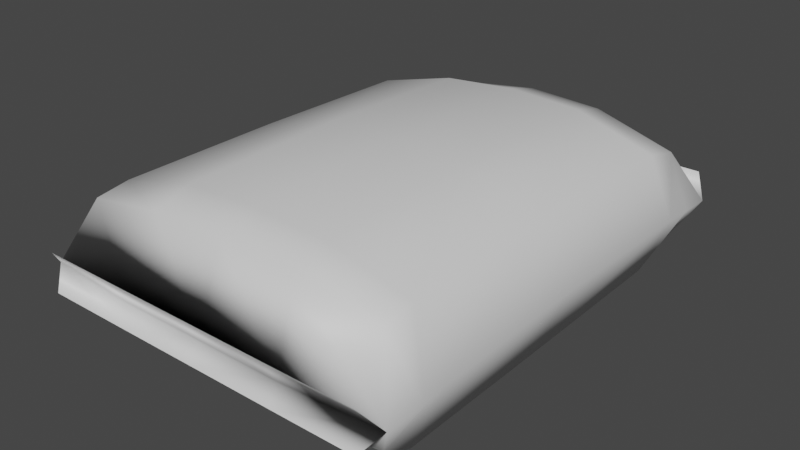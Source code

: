 # Source: Noodles_Instant.blend  (saved by Blender 3.3.6; exported with 4.5.12 LTS)
import bpy
from mathutils import Matrix  # noqa: F401  (used for matrix-valued properties, if any)

bpy.ops.wm.read_factory_settings(use_empty=True)
scene = bpy.context.scene
scene.name = 'Scene'

# ---- collections
col_collection = bpy.data.collections.new('Collection'); scene.collection.children.link(col_collection)

# ---- materials (node trees are filled in below, after node groups)
mat_material = bpy.data.materials.new('Material')
mat_material.alpha_threshold = 0.0
mat_material.use_transparent_shadow = False
mat_material.roughness = 0.5
mat_material.line_color = (0.0, 0.0, 0.0, 1.0)

# ---- material node trees
mat_material.use_nodes = True; mat_material.node_tree.nodes.clear()
_N = mat_material.node_tree.nodes; _L = mat_material.node_tree.links
n0 = _N.new('ShaderNodeOutputMaterial'); n0.name = 'Material Output'; n0.location = (300, 300)
n1 = _N.new('ShaderNodeBsdfPrincipled'); n1.name = 'Principled BSDF'; n1.location = (10, 300)
n1.distribution = 'GGX'
n1.subsurface_method = 'RANDOM_WALK_SKIN'
n1.inputs[3].default_value = 1.45
n1.inputs[27].default_value = (0.0, 0.0, 0.0, 1.0)
n1.inputs[28].default_value = 1.0
_L.new(n1.outputs[0], n0.inputs[0])
n0.is_active_output = True

# ---- world
world_world = bpy.data.worlds.new('World'); scene.world = world_world
world_world.use_nodes = True; world_world.node_tree.nodes.clear()
_N = world_world.node_tree.nodes; _L = world_world.node_tree.links
n0 = _N.new('ShaderNodeOutputWorld'); n0.name = 'World Output'; n0.location = (300, 300)
n1 = _N.new('ShaderNodeBackground'); n1.name = 'Background'; n1.location = (10, 300)
n1.inputs[0].default_value = (0.05088, 0.05088, 0.05088, 1.0)
_L.new(n1.outputs[0], n0.inputs[0])
n0.is_active_output = True
world_world.color = (0.05088, 0.05088, 0.05088)
world_world.use_sun_shadow = False
world_world.sun_shadow_jitter_overblur = 0.0

# ---- meshes
me_cube = bpy.data.meshes.new('Cube')
me_cube.from_pydata([(0.6353, -0.7613, -0.03019), (0.6181, -0.02493, -0.02949), (-0.6525, -0.8515, -0.03457), (-0.6525, 0.8376, -0.03873), (0.6475, -0.8515, -0.03457), (0.6475, 0.8376, -0.03873), (-0.5698, -0.7613, 0.1343), (-0.5518, -0.02493, 0.1516), (-0.5698, 0.7513, 0.09925), (0.5648, 0.7513, -0.1596), (0.5468, -0.02493, -0.2266), (0.5648, -0.7613, -0.165), (0.5648, -0.7613, 0.1343), (0.5468, -0.02493, 0.1516), (0.5648, 0.7513, 0.1051), (-0.5698, -0.7613, -0.165), (-0.5518, -0.02493, -0.2266), (-0.5698, 0.7513, -0.1596), (0.6353, 0.7513, -0.03019), (-0.6403, -0.7613, -0.03019), (-0.6525, 0.9501, -0.03892), (0.6475, 0.9501, -0.03892), (-0.6231, -0.02493, -0.02949), (-0.6403, 0.7513, -0.03019), (-0.3275, 0.8376, -0.04004), (-0.002507, 0.8376, -0.04027), (0.3225, 0.8376, -0.03981), (0.3225, -0.8499, -0.03529), (-0.002507, -0.8499, -0.03529), (-0.3275, -0.8499, -0.03529), (-0.2862, 0.7513, 0.1553), (-0.002507, 0.7513, 0.196), (0.2812, 0.7513, 0.1837), (-0.2772, -0.02493, 0.2236), (-0.002507, -0.02493, 0.2338), (0.2721, -0.02493, 0.2236), (-0.2862, -0.7613, 0.1862), (-0.002507, -0.7613, 0.2034), (0.2812, -0.7613, 0.1862), (-0.3275, 0.9501, -0.03999), (-0.002507, 0.9501, -0.04001), (0.3225, 0.9501, -0.03999), (0.2812, 0.7513, -0.194), (-0.002507, 0.7513, -0.2112), (-0.2862, 0.7513, -0.194), (0.2721, -0.02493, -0.2538), (-0.002507, -0.02493, -0.2895), (-0.2772, -0.02493, -0.2538), (0.2812, -0.7613, -0.191), (-0.002507, -0.7613, -0.2062), (-0.2862, -0.7613, -0.191), (-0.3275, -0.9624, -0.03529), (-0.002507, -0.9624, -0.03529), (0.3225, -0.9624, -0.03529), (0.6475, -0.9624, -0.03456), (-0.6525, -0.9624, -0.03456), (-0.6525, -0.9624, -0.03456), (0.6475, -0.9624, -0.03456), (0.3225, -0.9624, -0.03529), (-0.002507, -0.9624, -0.03529), (-0.3275, -0.9624, -0.03529), (-0.6525, 0.9501, -0.03892), (0.6475, 0.9501, -0.03892), (-0.3275, 0.9501, -0.03999), (-0.002507, 0.9501, -0.04001), (0.3225, 0.9501, -0.03999), (-0.5608, -0.6659, 0.1481), (0.5558, -0.6659, -0.2228), (0.5558, -0.6659, 0.1481), (-0.5608, -0.6659, -0.2228), (0.6267, -0.6659, -0.03015), (-0.6317, -0.6659, -0.03015), (-0.2817, -0.6659, 0.2124), (-0.002507, -0.6659, 0.2263), (0.2767, -0.6659, 0.2124), (0.2767, -0.6659, -0.2503), (-0.002507, -0.6659, -0.2769), (-0.2817, -0.6659, -0.2503), (-0.5608, 0.636, 0.1309), (0.5558, 0.636, -0.2102), (0.5558, 0.636, 0.1338), (-0.5608, 0.636, -0.2102), (0.6267, 0.636, -0.03015), (-0.6317, 0.636, -0.03015), (-0.2817, 0.636, 0.1972), (-0.002507, 0.636, 0.2227), (0.2767, 0.636, 0.2111), (0.2767, 0.636, -0.2353), (-0.002507, 0.636, -0.2546), (-0.2817, 0.636, -0.2353)], [], [(4, 11, 0), (2, 6, 19), (83, 22, 7, 78), (71, 19, 6, 66), (5, 9, 42, 26), (86, 35, 13, 80), (74, 38, 12, 68), (3, 17, 23), (89, 47, 16, 81), (77, 50, 15, 69), (82, 1, 10, 79), (70, 0, 11, 67), (5, 14, 18), (80, 13, 1, 82), (68, 12, 0, 70), (81, 16, 22, 83), (24, 3, 20, 39), (69, 15, 19, 71), (5, 26, 41, 21), (26, 25, 40, 41), (25, 24, 39, 40), (66, 6, 36, 72), (72, 36, 37, 73), (73, 37, 38, 74), (78, 7, 33, 84), (84, 33, 34, 85), (85, 34, 35, 86), (26, 32, 14, 5), (3, 8, 30, 24), (24, 30, 31, 25), (67, 11, 48, 75), (75, 48, 49, 76), (76, 49, 50, 77), (79, 10, 45, 87), (87, 45, 46, 88), (88, 46, 47, 89), (24, 44, 17, 3), (26, 42, 43, 25), (25, 43, 44, 24), (37, 28, 27, 38), (36, 29, 28, 37), (6, 2, 29, 36), (38, 27, 4, 12), (11, 4, 27, 48), (49, 28, 29, 50), (48, 27, 28, 49), (50, 29, 2, 15), (27, 28, 59, 58), (2, 56, 60, 29), (28, 29, 60, 59), (4, 27, 58, 57), (4, 54, 53, 27), (28, 52, 51, 29), (2, 29, 51, 55), (12, 4, 0), (15, 2, 19), (24, 63, 61, 3), (5, 62, 65, 26), (26, 65, 64, 25), (25, 64, 63, 24), (25, 31, 32, 26), (27, 53, 52, 28), (9, 5, 18), (8, 3, 23), (46, 76, 77, 47), (45, 75, 76, 46), (10, 67, 75, 45), (34, 73, 74, 35), (33, 72, 73, 34), (7, 66, 72, 33), (16, 69, 71, 22), (13, 68, 70, 1), (1, 70, 67, 10), (47, 77, 69, 16), (35, 74, 68, 13), (22, 71, 66, 7), (43, 88, 89, 44), (42, 87, 88, 43), (9, 79, 87, 42), (31, 85, 86, 32), (30, 84, 85, 31), (8, 78, 84, 30), (17, 81, 83, 23), (14, 80, 82, 18), (18, 82, 79, 9), (44, 89, 81, 17), (32, 86, 80, 14), (23, 83, 78, 8)])
me_cube.polygons.foreach_set('use_smooth', [True] * 88)
_uv = me_cube.uv_layers.new(name='UVMap')
_uv.uv.foreach_set('vector', [0.6219, 1.0, 0.5625, 1.0, 0.5625, 0.875, 0.6219, 0.5, 0.5625, 0.5, 0.5625, 0.375, 0.4688, 0.375, 0.5, 0.375, 0.5, 0.5, 0.4688, 0.5, 0.5312, 0.375, 0.5625, 0.375, 0.5625, 0.5, 0.5312, 0.5, 0.3781, 0.0, 0.4375, 0.0, 0.4375, 0.0625, 0.3781, 0.0625, 0.4687, 0.6875, 0.5, 0.6875, 0.5, 0.75, 0.4688, 0.75, 0.5312, 0.6875, 0.5625, 0.6875, 0.5625, 0.75, 0.5312, 0.75, 0.3781, 0.25, 0.4375, 0.25, 0.4375, 0.375, 0.4687, 0.1875, 0.5, 0.1875, 0.5, 0.25, 0.4688, 0.25, 0.5312, 0.1875, 0.5625, 0.1875, 0.5625, 0.25, 0.5312, 0.25, 0.4687, 0.875, 0.5, 0.875, 0.5, 1.0, 0.4688, 1.0, 0.5313, 0.875, 0.5625, 0.875, 0.5625, 1.0, 0.5312, 1.0, 0.3781, 0.75, 0.4375, 0.75, 0.4375, 0.875, 0.4688, 0.75, 0.5, 0.75, 0.5, 0.875, 0.4687, 0.875, 0.5312, 0.75, 0.5625, 0.75, 0.5625, 0.875, 0.5313, 0.875, 0.4688, 0.25, 0.5, 0.25, 0.5, 0.375, 0.4688, 0.375, 0.375, 0.1875, 0.375, 0.25, 0.375, 0.25, 0.375, 0.1875, 0.5312, 0.25, 0.5625, 0.25, 0.5625, 0.375, 0.5312, 0.375, 0.375, 0.0, 0.375, 0.0625, 0.375, 0.0625, 0.375, 0.0, 0.375, 0.0625, 0.375, 0.125, 0.375, 0.125, 0.375, 0.0625, 0.375, 0.125, 0.375, 0.1875, 0.375, 0.1875, 0.375, 0.125, 0.5312, 0.5, 0.5625, 0.5, 0.5625, 0.5625, 0.5312, 0.5625, 0.5312, 0.5625, 0.5625, 0.5625, 0.5625, 0.625, 0.5313, 0.625, 0.5313, 0.625, 0.5625, 0.625, 0.5625, 0.6875, 0.5312, 0.6875, 0.4688, 0.5, 0.5, 0.5, 0.5, 0.5625, 0.4688, 0.5625, 0.4688, 0.5625, 0.5, 0.5625, 0.5, 0.625, 0.4687, 0.625, 0.4687, 0.625, 0.5, 0.625, 0.5, 0.6875, 0.4687, 0.6875, 0.3781, 0.6875, 0.4375, 0.6875, 0.4375, 0.75, 0.3781, 0.75, 0.3781, 0.5, 0.4375, 0.5, 0.4375, 0.5625, 0.3781, 0.5625, 0.3781, 0.5625, 0.4375, 0.5625, 0.4375, 0.625, 0.3781, 0.625, 0.5312, 0.0, 0.5625, 0.0, 0.5625, 0.0625, 0.5313, 0.0625, 0.5313, 0.0625, 0.5625, 0.0625, 0.5625, 0.125, 0.5313, 0.125, 0.5313, 0.125, 0.5625, 0.125, 0.5625, 0.1875, 0.5312, 0.1875, 0.4687, 0.0, 0.5, 0.0, 0.5, 0.0625, 0.4687, 0.0625, 0.4687, 0.0625, 0.5, 0.0625, 0.5, 0.125, 0.4688, 0.125, 0.4688, 0.125, 0.5, 0.125, 0.5, 0.1875, 0.4687, 0.1875, 0.3781, 0.1875, 0.4375, 0.1875, 0.4375, 0.25, 0.3781, 0.25, 0.3781, 0.0625, 0.4375, 0.0625, 0.4375, 0.125, 0.3781, 0.125, 0.3781, 0.125, 0.4375, 0.125, 0.4375, 0.1875, 0.3781, 0.1875, 0.5625, 0.625, 0.6219, 0.625, 0.6219, 0.6875, 0.5625, 0.6875, 0.5625, 0.5625, 0.6219, 0.5625, 0.6219, 0.625, 0.5625, 0.625, 0.5625, 0.5, 0.6219, 0.5, 0.6219, 0.5625, 0.5625, 0.5625, 0.5625, 0.6875, 0.6219, 0.6875, 0.6219, 0.75, 0.5625, 0.75, 0.5625, 0.0, 0.6219, 0.0, 0.6219, 0.0625, 0.5625, 0.0625, 0.5625, 0.125, 0.6219, 0.125, 0.6219, 0.1875, 0.5625, 0.1875, 0.5625, 0.0625, 0.6219, 0.0625, 0.6219, 0.125, 0.5625, 0.125, 0.5625, 0.1875, 0.6219, 0.1875, 0.6219, 0.25, 0.5625, 0.25, 0.625, 0.0625, 0.625, 0.125, 0.625, 0.125, 0.625, 0.0625, 0.625, 0.5, 0.625, 0.5, 0.625, 0.5625, 0.625, 0.5625, 0.625, 0.125, 0.625, 0.1875, 0.625, 0.1875, 0.625, 0.125, 0.625, 0.0, 0.625, 0.0625, 0.625, 0.0625, 0.625, 0.0, 0.625, 0.0, 0.625, 0.0, 0.625, 0.0625, 0.625, 0.0625, 0.625, 0.125, 0.625, 0.125, 0.625, 0.1875, 0.625, 0.1875, 0.625, 0.5, 0.625, 0.5625, 0.625, 0.5625, 0.625, 0.5, 0.5625, 0.75, 0.6221, 0.9942, 0.5625, 0.875, 0.5625, 0.25, 0.6221, 0.4942, 0.5625, 0.375, 0.375, 0.1875, 0.375, 0.1875, 0.375, 0.25, 0.375, 0.25, 0.375, 0.0, 0.375, 0.0, 0.375, 0.0625, 0.375, 0.0625, 0.375, 0.0625, 0.375, 0.0625, 0.375, 0.125, 0.375, 0.125, 0.375, 0.125, 0.375, 0.125, 0.375, 0.1875, 0.375, 0.1875, 0.3781, 0.625, 0.4375, 0.625, 0.4375, 0.6875, 0.3781, 0.6875, 0.625, 0.0625, 0.625, 0.0625, 0.625, 0.125, 0.625, 0.125, 0.4375, 1.0, 0.3779, 0.7558, 0.4375, 0.875, 0.4375, 0.5, 0.3779, 0.2558, 0.4375, 0.375, 0.5, 0.125, 0.5313, 0.125, 0.5312, 0.1875, 0.5, 0.1875, 0.5, 0.0625, 0.5313, 0.0625, 0.5313, 0.125, 0.5, 0.125, 0.5, 0.0, 0.5312, 0.0, 0.5313, 0.0625, 0.5, 0.0625, 0.5, 0.625, 0.5313, 0.625, 0.5312, 0.6875, 0.5, 0.6875, 0.5, 0.5625, 0.5312, 0.5625, 0.5313, 0.625, 0.5, 0.625, 0.5, 0.5, 0.5312, 0.5, 0.5312, 0.5625, 0.5, 0.5625, 0.5, 0.25, 0.5312, 0.25, 0.5312, 0.375, 0.5, 0.375, 0.5, 0.75, 0.5312, 0.75, 0.5313, 0.875, 0.5, 0.875, 0.5, 0.875, 0.5313, 0.875, 0.5312, 1.0, 0.5, 1.0, 0.5, 0.1875, 0.5312, 0.1875, 0.5312, 0.25, 0.5, 0.25, 0.5, 0.6875, 0.5312, 0.6875, 0.5312, 0.75, 0.5, 0.75, 0.5, 0.375, 0.5312, 0.375, 0.5312, 0.5, 0.5, 0.5, 0.4375, 0.125, 0.4688, 0.125, 0.4687, 0.1875, 0.4375, 0.1875, 0.4375, 0.0625, 0.4687, 0.0625, 0.4688, 0.125, 0.4375, 0.125, 0.4375, 0.0, 0.4687, 0.0, 0.4687, 0.0625, 0.4375, 0.0625, 0.4375, 0.625, 0.4687, 0.625, 0.4687, 0.6875, 0.4375, 0.6875, 0.4375, 0.5625, 0.4688, 0.5625, 0.4687, 0.625, 0.4375, 0.625, 0.4375, 0.5, 0.4688, 0.5, 0.4688, 0.5625, 0.4375, 0.5625, 0.4375, 0.25, 0.4688, 0.25, 0.4688, 0.375, 0.4375, 0.375, 0.4375, 0.75, 0.4688, 0.75, 0.4687, 0.875, 0.4375, 0.875, 0.4375, 0.875, 0.4687, 0.875, 0.4688, 1.0, 0.4375, 1.0, 0.4375, 0.1875, 0.4687, 0.1875, 0.4688, 0.25, 0.4375, 0.25, 0.4375, 0.6875, 0.4687, 0.6875, 0.4688, 0.75, 0.4375, 0.75, 0.4375, 0.375, 0.4688, 0.375, 0.4688, 0.5, 0.4375, 0.5])
me_cube.materials.append(mat_material)
me_cube.use_mirror_vertex_groups = False
me_cube.update()

# ---- objects
ob_cube = bpy.data.objects.new('Cube', me_cube)

# ---- transforms, parenting, visibility, modifiers, constraints
ob_cube.location = (0.0, 0.0, 0.0)
ob_cube.lock_rotations_4d = False
ob_cube.empty_display_type = 'ARROWS'
ob_cube.lineart.crease_threshold = 0.0
_m = ob_cube.modifiers.new('Displace', 'DISPLACE')
_m.strength = 0.15

# ---- collection membership
col_collection.objects.link(ob_cube)

# ---- scene / render settings (as saved in the file)
scene.frame_start = 1; scene.frame_end = 250; scene.frame_set(1)
scene.render.engine = 'BLENDER_EEVEE_NEXT'
scene.cycles.sampling_pattern = 'TABULATED_SOBOL'
scene.cycles.use_light_tree = False
scene.view_settings.view_transform = 'Filmic'
bpy.context.view_layer.update()

# ---- added for rendering (the .blend has no active camera and no usable light): camera, sun
cam_auto = bpy.data.cameras.new('AutoCamera')
cam_auto.lens = 50.0
cam_auto.sensor_width = 36.0
cam_auto.clip_end = 1000.0
ob_auto_camera = bpy.data.objects.new('AutoCamera', cam_auto)
scene.collection.objects.link(ob_auto_camera)
ob_auto_camera.location = (2.20281, -2.64845, 1.73941)
ob_auto_camera.rotation_euler = (1.09748, -7.21219e-08, 0.694738)
scene.camera = ob_auto_camera
light_auto_sun = bpy.data.lights.new('AutoSun', 'SUN')
light_auto_sun.energy = 3.0
light_auto_sun.angle = 0.0523599
ob_auto_sun = bpy.data.objects.new('AutoSun', light_auto_sun)
scene.collection.objects.link(ob_auto_sun)
ob_auto_sun.rotation_euler = (0.872665, 0.174533, 0.523599)
bpy.context.view_layer.update()
